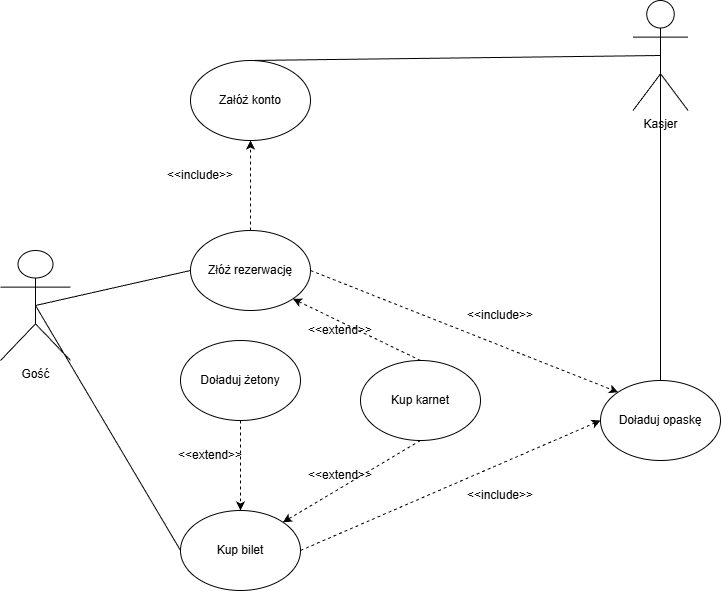

The diagram above was exported from draw.io. Its source (the exported page's mxGraphModel, read from the mxfile embedded in the PNG):
<mxGraphModel dx="738" dy="1195" grid="1" gridSize="10" guides="1" tooltips="1" connect="1" arrows="1" fold="1" page="1" pageScale="1" pageWidth="827" pageHeight="1169" math="0" shadow="0">
  <root>
    <mxCell id="0" />
    <mxCell id="1" parent="0" />
    <mxCell id="Uz_JSG55A2b1UAIUTf5M-16" edge="1" parent="1" source="Uz_JSG55A2b1UAIUTf5M-7" style="rounded=0;orthogonalLoop=1;jettySize=auto;html=1;exitX=0.5;exitY=0.5;exitDx=0;exitDy=0;exitPerimeter=0;entryX=0;entryY=0.5;entryDx=0;entryDy=0;endArrow=none;endFill=0;" target="Uz_JSG55A2b1UAIUTf5M-9">
      <mxGeometry relative="1" as="geometry" />
    </mxCell>
    <mxCell id="Uz_JSG55A2b1UAIUTf5M-23" edge="1" parent="1" source="Uz_JSG55A2b1UAIUTf5M-7" style="rounded=0;orthogonalLoop=1;jettySize=auto;html=1;exitX=0.5;exitY=0.5;exitDx=0;exitDy=0;exitPerimeter=0;entryX=0;entryY=0.5;entryDx=0;entryDy=0;endArrow=none;endFill=0;" target="Uz_JSG55A2b1UAIUTf5M-8">
      <mxGeometry relative="1" as="geometry" />
    </mxCell>
    <mxCell id="Uz_JSG55A2b1UAIUTf5M-7" parent="1" style="shape=umlActor;verticalLabelPosition=bottom;verticalAlign=top;html=1;outlineConnect=0;" value="Gość" vertex="1">
      <mxGeometry height="110" width="70" x="10" y="440" as="geometry" />
    </mxCell>
    <mxCell id="Uz_JSG55A2b1UAIUTf5M-21" edge="1" parent="1" source="Uz_JSG55A2b1UAIUTf5M-8" style="rounded=0;orthogonalLoop=1;jettySize=auto;html=1;dashed=1;" target="Uz_JSG55A2b1UAIUTf5M-19" value="">
      <mxGeometry relative="1" as="geometry" />
    </mxCell>
    <mxCell id="Uz_JSG55A2b1UAIUTf5M-41" edge="1" parent="1" source="Uz_JSG55A2b1UAIUTf5M-8" style="rounded=0;orthogonalLoop=1;jettySize=auto;html=1;exitX=1;exitY=0.5;exitDx=0;exitDy=0;entryX=0;entryY=0;entryDx=0;entryDy=0;dashed=1;" target="Uz_JSG55A2b1UAIUTf5M-24">
      <mxGeometry relative="1" as="geometry" />
    </mxCell>
    <mxCell id="Uz_JSG55A2b1UAIUTf5M-8" parent="1" style="ellipse;whiteSpace=wrap;html=1;" value="Złóż rezerwację" vertex="1">
      <mxGeometry height="80" width="120" x="200" y="420" as="geometry" />
    </mxCell>
    <mxCell id="Uz_JSG55A2b1UAIUTf5M-39" edge="1" parent="1" source="Uz_JSG55A2b1UAIUTf5M-9" style="rounded=0;orthogonalLoop=1;jettySize=auto;html=1;exitX=1;exitY=0.5;exitDx=0;exitDy=0;entryX=0;entryY=0.5;entryDx=0;entryDy=0;dashed=1;" target="Uz_JSG55A2b1UAIUTf5M-24">
      <mxGeometry relative="1" as="geometry" />
    </mxCell>
    <mxCell id="Uz_JSG55A2b1UAIUTf5M-9" parent="1" style="ellipse;whiteSpace=wrap;html=1;" value="Kup bilet" vertex="1">
      <mxGeometry height="80" width="120" x="190" y="700" as="geometry" />
    </mxCell>
    <mxCell id="Uz_JSG55A2b1UAIUTf5M-19" parent="1" style="ellipse;whiteSpace=wrap;html=1;" value="Załóż konto" vertex="1">
      <mxGeometry height="80" width="120" x="200" y="250" as="geometry" />
    </mxCell>
    <mxCell id="Uz_JSG55A2b1UAIUTf5M-22" parent="1" style="text;html=1;whiteSpace=wrap;strokeColor=none;fillColor=none;align=center;verticalAlign=middle;rounded=0;" value="&amp;lt;&amp;lt;include&amp;gt;&amp;gt;" vertex="1">
      <mxGeometry height="30" width="80" x="170" y="350" as="geometry" />
    </mxCell>
    <mxCell id="Uz_JSG55A2b1UAIUTf5M-24" parent="1" style="ellipse;whiteSpace=wrap;html=1;" value="Doładuj opaskę" vertex="1">
      <mxGeometry height="80" width="120" x="610" y="570" as="geometry" />
    </mxCell>
    <mxCell id="Uz_JSG55A2b1UAIUTf5M-32" edge="1" parent="1" source="Uz_JSG55A2b1UAIUTf5M-30" style="rounded=0;orthogonalLoop=1;jettySize=auto;html=1;exitX=0.5;exitY=0.5;exitDx=0;exitDy=0;exitPerimeter=0;entryX=0.5;entryY=0;entryDx=0;entryDy=0;endArrow=none;endFill=0;" target="Uz_JSG55A2b1UAIUTf5M-24">
      <mxGeometry relative="1" as="geometry" />
    </mxCell>
    <mxCell id="Uz_JSG55A2b1UAIUTf5M-30" parent="1" style="shape=umlActor;verticalLabelPosition=bottom;verticalAlign=top;html=1;outlineConnect=0;" value="Kasjer" vertex="1">
      <mxGeometry height="110" width="55" x="642.5" y="190" as="geometry" />
    </mxCell>
    <mxCell id="Uz_JSG55A2b1UAIUTf5M-31" edge="1" parent="1" source="Uz_JSG55A2b1UAIUTf5M-19" style="rounded=0;orthogonalLoop=1;jettySize=auto;html=1;exitX=0.5;exitY=0;exitDx=0;exitDy=0;entryX=0.5;entryY=0.5;entryDx=0;entryDy=0;entryPerimeter=0;endArrow=none;endFill=0;" target="Uz_JSG55A2b1UAIUTf5M-30">
      <mxGeometry relative="1" as="geometry" />
    </mxCell>
    <mxCell id="Uz_JSG55A2b1UAIUTf5M-36" edge="1" parent="1" source="Uz_JSG55A2b1UAIUTf5M-33" style="edgeStyle=orthogonalEdgeStyle;rounded=0;orthogonalLoop=1;jettySize=auto;html=1;exitX=0.5;exitY=1;exitDx=0;exitDy=0;entryX=0.5;entryY=0;entryDx=0;entryDy=0;dashed=1;" target="Uz_JSG55A2b1UAIUTf5M-9">
      <mxGeometry relative="1" as="geometry" />
    </mxCell>
    <mxCell id="Uz_JSG55A2b1UAIUTf5M-33" parent="1" style="ellipse;whiteSpace=wrap;html=1;" value="Doładuj żetony" vertex="1">
      <mxGeometry height="80" width="120" x="190" y="530" as="geometry" />
    </mxCell>
    <mxCell id="Uz_JSG55A2b1UAIUTf5M-37" edge="1" parent="1" source="Uz_JSG55A2b1UAIUTf5M-34" style="rounded=0;orthogonalLoop=1;jettySize=auto;html=1;exitX=0.5;exitY=1;exitDx=0;exitDy=0;entryX=1;entryY=0;entryDx=0;entryDy=0;dashed=1;" target="Uz_JSG55A2b1UAIUTf5M-9">
      <mxGeometry relative="1" as="geometry" />
    </mxCell>
    <mxCell id="Uz_JSG55A2b1UAIUTf5M-40" edge="1" parent="1" source="Uz_JSG55A2b1UAIUTf5M-34" style="rounded=0;orthogonalLoop=1;jettySize=auto;html=1;exitX=0.5;exitY=0;exitDx=0;exitDy=0;entryX=1;entryY=1;entryDx=0;entryDy=0;dashed=1;" target="Uz_JSG55A2b1UAIUTf5M-8">
      <mxGeometry relative="1" as="geometry" />
    </mxCell>
    <mxCell id="Uz_JSG55A2b1UAIUTf5M-34" parent="1" style="ellipse;whiteSpace=wrap;html=1;" value="Kup karnet" vertex="1">
      <mxGeometry height="80" width="120" x="370" y="550" as="geometry" />
    </mxCell>
    <mxCell id="Uz_JSG55A2b1UAIUTf5M-42" parent="1" style="text;html=1;whiteSpace=wrap;strokeColor=none;fillColor=none;align=center;verticalAlign=middle;rounded=0;" value="&amp;lt;&amp;lt;extend&amp;gt;&amp;gt;" vertex="1">
      <mxGeometry height="30" width="60" x="190" y="630" as="geometry" />
    </mxCell>
    <mxCell id="Uz_JSG55A2b1UAIUTf5M-43" parent="1" style="text;html=1;whiteSpace=wrap;strokeColor=none;fillColor=none;align=center;verticalAlign=middle;rounded=0;" value="&amp;lt;&amp;lt;extend&amp;gt;&amp;gt;" vertex="1">
      <mxGeometry height="30" width="60" x="320" y="650" as="geometry" />
    </mxCell>
    <mxCell id="Uz_JSG55A2b1UAIUTf5M-44" parent="1" style="text;html=1;whiteSpace=wrap;strokeColor=none;fillColor=none;align=center;verticalAlign=middle;rounded=0;" value="&amp;lt;&amp;lt;extend&amp;gt;&amp;gt;" vertex="1">
      <mxGeometry height="20" width="40" x="330" y="510" as="geometry" />
    </mxCell>
    <mxCell id="Uz_JSG55A2b1UAIUTf5M-45" parent="1" style="text;html=1;whiteSpace=wrap;strokeColor=none;fillColor=none;align=center;verticalAlign=middle;rounded=0;" value="&amp;lt;&amp;lt;include&amp;gt;&amp;gt;" vertex="1">
      <mxGeometry height="30" width="80" x="470" y="490" as="geometry" />
    </mxCell>
    <mxCell id="Uz_JSG55A2b1UAIUTf5M-46" parent="1" style="text;html=1;whiteSpace=wrap;strokeColor=none;fillColor=none;align=center;verticalAlign=middle;rounded=0;" value="&amp;lt;&amp;lt;include&amp;gt;&amp;gt;" vertex="1">
      <mxGeometry height="30" width="80" x="470" y="670" as="geometry" />
    </mxCell>
  </root>
</mxGraphModel>